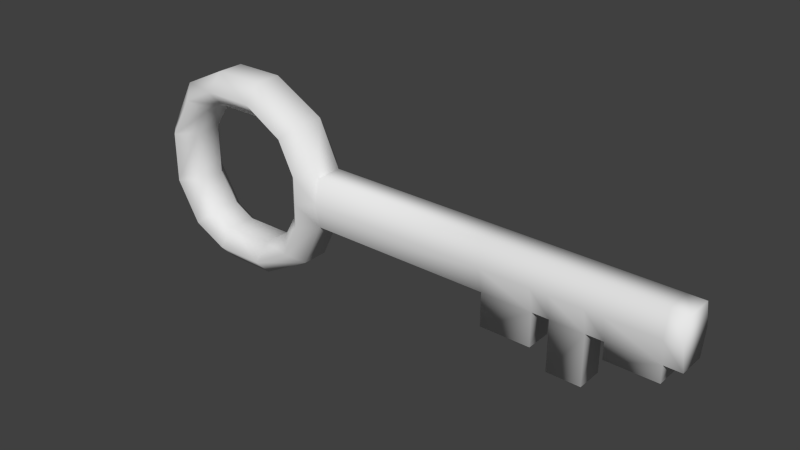 # Source: Key.blend  (saved by Blender 2.69.0; exported with 4.5.12 LTS)
import bpy
from mathutils import Matrix  # noqa: F401  (used for matrix-valued properties, if any)

bpy.ops.wm.read_factory_settings(use_empty=True)
scene = bpy.context.scene
scene.name = 'Scene'

# ---- collections
col_collection_1 = bpy.data.collections.new('Collection 1'); scene.collection.children.link(col_collection_1)

# ---- materials (node trees are filled in below, after node groups)
mat_key = bpy.data.materials.new('Key')
mat_key.alpha_threshold = 0.0
mat_key.use_transparent_shadow = False
mat_key.roughness = 0.5
mat_key.specular_intensity = 0.7
mat_key.line_color = (0.0, 0.0, 0.0, 1.0)

# ---- material node trees

# ---- world
world_world = bpy.data.worlds.new('World'); scene.world = world_world
world_world.color = (0.05088, 0.05088, 0.05088)
world_world.use_sun_shadow = False
world_world.sun_shadow_jitter_overblur = 0.0
world_world.cycles.sampling_method = 'MANUAL'
world_world.cycles.sample_map_resolution = 256

# ---- meshes
me_key = bpy.data.meshes.new('Key')
me_key.from_pydata([(0.055, -0.008, -0.015), (0.055, 0.008, -0.015), (0.165, 0.008, -0.015), (0.165, -0.008, -0.015), (0.055, -0.008, 0.015), (0.055, 0.008, 0.015), (0.165, 0.008, 0.015), (0.165, -0.008, 0.015), (0.035, -0.008, -0.015), (0.035, 0.008, -0.015), (0.035, -0.008, 0.015), (0.035, 0.008, 0.015), (0.04207, -0.008, 0.04207), (0.04207, 0.008, 0.04207), (0.02793, -0.008, 0.02793), (0.02793, 0.008, 0.02793), (0.04207, -0.008, -0.04207), (0.04207, 0.008, -0.04207), (0.02793, -0.008, -0.02793), (0.02793, 0.008, -0.02793), (0.01086, -0.008, 0.05914), (0.01086, 0.008, 0.05914), (0.01086, -0.008, 0.03914), (0.01086, 0.008, 0.03914), (0.01086, -0.008, -0.05914), (0.01086, 0.008, -0.05914), (0.01086, -0.008, -0.03914), (0.01086, 0.008, -0.03914), (-0.01914, -0.008, -0.05914), (-0.01914, 0.008, -0.05914), (-0.01914, -0.008, -0.03914), (-0.01914, 0.008, -0.03914), (-0.04621, -0.008, -0.04621), (-0.04621, 0.008, -0.04621), (-0.03207, -0.008, -0.03207), (-0.03207, 0.008, -0.03207), (-0.01914, -0.008, 0.05914), (-0.01914, 0.008, 0.05914), (-0.01914, -0.008, 0.03914), (-0.01914, 0.008, 0.03914), (-0.04621, -0.008, 0.04621), (-0.04621, 0.008, 0.04621), (-0.03207, -0.008, 0.03207), (-0.03207, 0.008, 0.03207), (-0.06328, -0.008, 0.015), (-0.06328, 0.008, 0.015), (-0.04328, -0.008, 0.015), (-0.04328, 0.008, 0.015), (-0.06328, -0.008, -0.015), (-0.06328, 0.008, -0.015), (-0.04328, -0.008, -0.015), (-0.04328, 0.008, -0.015), (0.195, 0.008, -0.015), (0.195, -0.008, -0.015), (0.195, 0.008, 0.015), (0.195, -0.008, 0.015), (0.205, 0.008, -0.015), (0.205, -0.008, -0.015), (0.205, 0.008, 0.015), (0.205, -0.008, 0.015), (0.225, 0.008, -0.015), (0.225, -0.008, -0.015), (0.225, 0.008, 0.015), (0.225, -0.008, 0.015), (0.235, 0.008, -0.015), (0.235, -0.008, -0.015), (0.235, 0.008, 0.015), (0.235, -0.008, 0.015), (0.265, 0.008, -0.015), (0.265, -0.008, -0.015), (0.265, 0.008, 0.015), (0.265, -0.008, 0.015), (0.235, 0.008, -0.025), (0.235, -0.008, -0.025), (0.265, 0.008, -0.025), (0.265, -0.008, -0.025), (0.205, 0.008, -0.045), (0.205, -0.008, -0.045), (0.225, 0.008, -0.045), (0.225, -0.008, -0.045), (0.165, 0.008, -0.035), (0.165, -0.008, -0.035), (0.195, 0.008, -0.035), (0.195, -0.008, -0.035), (0.275, 0.008, -0.015), (0.275, -0.008, -0.015), (0.275, 0.008, 0.015), (0.275, -0.008, 0.015), (0.055, -0.01144, 0.0), (0.055, 0.01144, 0.0), (0.165, 0.01144, 0.0), (0.165, -0.01144, 0.0), (0.035, -0.008, 0.0), (0.035, 0.008, 0.0), (0.195, 0.01144, 0.0), (0.195, -0.01144, 0.0), (0.205, 0.01144, 0.0), (0.205, -0.01144, 0.0), (0.225, 0.01144, 0.0), (0.225, -0.01144, 0.0), (0.235, 0.01144, 0.0), (0.235, -0.01144, 0.0), (0.265, 0.01144, 0.0), (0.265, -0.01144, 0.0), (0.275, 0.01144, 0.0), (0.275, -0.01144, 0.0), (0.045, -0.01712, -0.015), (0.045, -0.01712, 0.015), (0.035, -0.01712, 0.035), (0.035, -0.01712, -0.035), (0.01086, -0.01712, 0.04914), (0.01086, -0.01712, -0.04914), (-0.01914, -0.01712, -0.04914), (-0.03914, -0.01712, -0.03914), (-0.01914, -0.01712, 0.04914), (-0.03914, -0.01712, 0.03914), (-0.05328, -0.01712, 0.015), (-0.05328, -0.01712, -0.015), (0.045, -0.01712, 0.0), (0.045, 0.01712, -0.015), (0.045, 0.01712, 0.015), (0.035, 0.01712, 0.035), (0.035, 0.01712, -0.035), (0.01086, 0.01712, 0.04914), (0.01086, 0.01712, -0.04914), (-0.01914, 0.01712, -0.04914), (-0.03914, 0.01712, -0.03914), (-0.01914, 0.01712, 0.04914), (-0.03914, 0.01712, 0.03914), (-0.05328, 0.01712, 0.015), (-0.05328, 0.01712, -0.015), (0.045, 0.01712, 0.0)], [], [(106, 8, 18, 109), (89, 90, 2, 1), (2, 52, 82, 80), (91, 88, 0, 3), (0, 1, 2, 3), (7, 6, 5, 4), (92, 93, 9, 8), (131, 119, 9, 93), (107, 4, 12, 108), (118, 107, 10, 92), (108, 12, 20, 110), (120, 11, 15, 121), (11, 10, 14, 15), (4, 5, 13, 12), (109, 18, 26, 111), (119, 1, 17, 122), (8, 9, 19, 18), (1, 0, 16, 17), (110, 20, 36, 114), (121, 15, 23, 123), (15, 14, 22, 23), (12, 13, 21, 20), (111, 26, 30, 112), (122, 17, 25, 124), (18, 19, 27, 26), (17, 16, 24, 25), (112, 30, 34, 113), (124, 25, 29, 125), (26, 27, 31, 30), (25, 24, 28, 29), (113, 34, 50, 117), (125, 29, 33, 126), (30, 31, 35, 34), (29, 28, 32, 33), (114, 36, 40, 115), (123, 23, 39, 127), (23, 22, 38, 39), (20, 21, 37, 36), (115, 40, 44, 116), (127, 39, 43, 128), (39, 38, 42, 43), (36, 37, 41, 40), (129, 47, 51, 130), (128, 43, 47, 129), (43, 42, 46, 47), (40, 41, 45, 44), (116, 44, 48, 117), (126, 33, 49, 130), (34, 35, 51, 50), (33, 32, 48, 49), (46, 50, 51, 47), (44, 45, 49, 48), (53, 52, 56, 57), (91, 3, 53, 95), (6, 7, 55, 54), (90, 6, 54, 94), (56, 60, 78, 76), (95, 53, 57, 97), (54, 55, 59, 58), (94, 54, 58, 96), (61, 60, 64, 65), (97, 57, 61, 99), (58, 59, 63, 62), (96, 58, 62, 98), (64, 68, 74, 72), (99, 61, 65, 101), (62, 63, 67, 66), (98, 62, 66, 100), (69, 68, 84, 85), (101, 65, 69, 103), (66, 67, 71, 70), (100, 66, 70, 102), (73, 72, 74, 75), (69, 65, 73, 75), (68, 69, 75, 74), (65, 64, 72, 73), (77, 76, 78, 79), (61, 57, 77, 79), (60, 61, 79, 78), (57, 56, 76, 77), (81, 80, 82, 83), (53, 3, 81, 83), (52, 53, 83, 82), (3, 2, 80, 81), (104, 105, 85, 84), (103, 69, 85, 105), (70, 71, 87, 86), (102, 70, 86, 104), (5, 6, 90, 89), (7, 4, 88, 91), (10, 11, 93, 92), (120, 131, 93, 11), (106, 118, 92, 8), (7, 91, 95, 55), (2, 90, 94, 52), (55, 95, 97, 59), (52, 94, 96, 56), (59, 97, 99, 63), (56, 96, 98, 60), (63, 99, 101, 67), (60, 98, 100, 64), (67, 101, 103, 71), (64, 100, 102, 68), (86, 87, 105, 104), (71, 103, 105, 87), (68, 102, 104, 84), (0, 106, 109, 16), (10, 107, 108, 14), (88, 4, 107, 118), (14, 108, 110, 22), (16, 109, 111, 24), (22, 110, 114, 38), (24, 111, 112, 28), (28, 112, 113, 32), (32, 113, 117, 48), (38, 114, 115, 42), (42, 115, 116, 46), (46, 116, 117, 50), (0, 88, 118, 106), (89, 1, 119, 131), (5, 120, 121, 13), (9, 119, 122, 19), (13, 121, 123, 21), (19, 122, 124, 27), (27, 124, 125, 31), (31, 125, 126, 35), (21, 123, 127, 37), (37, 127, 128, 41), (45, 129, 130, 49), (41, 128, 129, 45), (35, 126, 130, 51), (5, 89, 131, 120)])
me_key.polygons.foreach_set('use_smooth', [True] * 132)
_uv = me_key.uv_layers.new(name='UVMap')
_uv.uv.foreach_set('vector', [0.1953, 0.3906, 0.1328, 0.3906, 0.1406, 0.3047, 0.1953, 0.3125, 0.03906, 0.9375, 0.4062, 0.9375, 0.4062, 0.9844, 0.03906, 0.9844, 0.7734, 0.6562, 0.6797, 0.6562, 0.6797, 0.5938, 0.7734, 0.5938, 0.4062, 0.7812, 0.03906, 0.7812, 0.03906, 0.7266, 0.4062, 0.7266, 0.03906, 0.7266, 0.03906, 0.6719, 0.4062, 0.6719, 0.4062, 0.7266, 0.4062, 0.8281, 0.4062, 0.8828, 0.03906, 0.8828, 0.03906, 0.8281, 0.1641, 0.4688, 0.07031, 0.5391, 0.02344, 0.4141, 0.1328, 0.3906, 0.2969, 0.3828, 0.2812, 0.3594, 0.2969, 0.3516, 0.3125, 0.3672, 0.25, 0.4688, 0.2656, 0.4375, 0.3281, 0.4609, 0.3203, 0.5, 0.2188, 0.4375, 0.25, 0.4688, 0.2266, 0.5234, 0.1641, 0.4688, 0.3203, 0.5, 0.3281, 0.4609, 0.4062, 0.4609, 0.4062, 0.5, 0.3047, 0.3984, 0.3203, 0.3906, 0.3438, 0.3984, 0.3359, 0.4141, 0.1641, 0.625, 0.2266, 0.5234, 0.3047, 0.5469, 0.2812, 0.6562, 0.2656, 0.4375, 0.2891, 0.4141, 0.3359, 0.4375, 0.3281, 0.4609, 0.1953, 0.3125, 0.1406, 0.3047, 0.1719, 0.1953, 0.2344, 0.2344, 0.2812, 0.3594, 0.2578, 0.375, 0.2578, 0.3203, 0.2812, 0.3281, 0.1328, 0.3906, 0.02344, 0.4141, 0.02344, 0.2812, 0.1406, 0.3047, 0.2578, 0.375, 0.2344, 0.3828, 0.2344, 0.3125, 0.2578, 0.3203, 0.4062, 0.5, 0.4062, 0.4609, 0.4531, 0.4297, 0.4844, 0.4453, 0.3359, 0.4141, 0.3438, 0.3984, 0.3672, 0.3984, 0.3828, 0.4141, 0.2812, 0.6562, 0.3047, 0.5469, 0.4141, 0.5469, 0.4453, 0.6484, 0.3281, 0.4609, 0.3359, 0.4375, 0.3906, 0.4375, 0.4062, 0.4609, 0.2344, 0.2344, 0.1719, 0.1953, 0.3047, 0.125, 0.3125, 0.1797, 0.2812, 0.3281, 0.2578, 0.3203, 0.2812, 0.2734, 0.2969, 0.2891, 0.1406, 0.3047, 0.02344, 0.2812, 0.09375, 0.1328, 0.1719, 0.1953, 0.2578, 0.3203, 0.2344, 0.3125, 0.2578, 0.25, 0.2812, 0.2734, 0.3125, 0.1797, 0.3047, 0.125, 0.3906, 0.1328, 0.3828, 0.1797, 0.2969, 0.2891, 0.2812, 0.2734, 0.3281, 0.2422, 0.3359, 0.2656, 0.1719, 0.1953, 0.09375, 0.1328, 0.2812, 0.02344, 0.3047, 0.125, 0.2812, 0.2734, 0.2578, 0.25, 0.3125, 0.2188, 0.3281, 0.2422, 0.3828, 0.1797, 0.3906, 0.1328, 0.4922, 0.1562, 0.4609, 0.2188, 0.3359, 0.2656, 0.3281, 0.2422, 0.375, 0.2422, 0.3672, 0.2578, 0.3047, 0.125, 0.2812, 0.02344, 0.4062, 0.02344, 0.3906, 0.1328, 0.3281, 0.2422, 0.3125, 0.2188, 0.375, 0.2188, 0.375, 0.2422, 0.4844, 0.4453, 0.4531, 0.4297, 0.4766, 0.375, 0.5078, 0.3828, 0.3828, 0.4141, 0.3672, 0.3984, 0.4062, 0.375, 0.4141, 0.3906, 0.4453, 0.6484, 0.4141, 0.5469, 0.5391, 0.4688, 0.625, 0.5312, 0.4062, 0.4609, 0.3906, 0.4375, 0.4297, 0.4062, 0.4531, 0.4297, 0.5078, 0.3828, 0.4766, 0.375, 0.4766, 0.2969, 0.5156, 0.2891, 0.4141, 0.3906, 0.4062, 0.375, 0.4141, 0.3594, 0.4297, 0.3594, 0.625, 0.5312, 0.5391, 0.4688, 0.5625, 0.3984, 0.6641, 0.4219, 0.4531, 0.4297, 0.4297, 0.4062, 0.4531, 0.3672, 0.4766, 0.375, 0.4297, 0.3203, 0.4141, 0.3281, 0.3906, 0.2891, 0.4062, 0.2812, 0.4297, 0.3594, 0.4141, 0.3594, 0.4141, 0.3281, 0.4297, 0.3203, 0.6641, 0.4219, 0.5625, 0.3984, 0.5703, 0.2812, 0.6641, 0.2578, 0.4766, 0.375, 0.4531, 0.3672, 0.4531, 0.3047, 0.4766, 0.2969, 0.5156, 0.2891, 0.4766, 0.2969, 0.4453, 0.2422, 0.4609, 0.2188, 0.3672, 0.2578, 0.375, 0.2422, 0.4219, 0.2656, 0.4062, 0.2812, 0.3906, 0.1328, 0.4062, 0.02344, 0.5469, 0.07812, 0.4922, 0.1562, 0.375, 0.2422, 0.375, 0.2188, 0.4453, 0.2422, 0.4219, 0.2656, 0.5703, 0.2812, 0.4922, 0.1562, 0.5469, 0.07812, 0.6641, 0.2578, 0.4766, 0.2969, 0.4531, 0.3047, 0.4219, 0.2656, 0.4453, 0.2422, 0.5078, 0.7266, 0.5078, 0.6719, 0.5469, 0.6719, 0.5469, 0.7266, 0.4062, 0.7812, 0.4062, 0.7266, 0.5078, 0.7266, 0.5078, 0.7812, 0.4062, 0.8828, 0.4062, 0.8281, 0.5078, 0.8281, 0.5078, 0.8828, 0.4062, 0.9375, 0.4062, 0.8828, 0.5078, 0.8828, 0.5078, 0.9375, 0.9375, 0.1719, 0.875, 0.1719, 0.875, 0.07031, 0.9375, 0.07031, 0.5078, 0.7812, 0.5078, 0.7266, 0.5469, 0.7266, 0.5469, 0.7812, 0.5078, 0.8828, 0.5078, 0.8281, 0.5469, 0.8281, 0.5469, 0.8828, 0.5078, 0.9375, 0.5078, 0.8828, 0.5469, 0.8828, 0.5469, 0.9375, 0.6094, 0.7266, 0.6094, 0.6719, 0.6484, 0.6719, 0.6484, 0.7266, 0.5469, 0.7812, 0.5469, 0.7266, 0.6094, 0.7266, 0.6094, 0.7812, 0.5469, 0.8828, 0.5469, 0.8281, 0.6094, 0.8281, 0.6094, 0.8828, 0.5469, 0.9375, 0.5469, 0.8828, 0.6094, 0.8828, 0.6094, 0.9375, 0.6953, 0.4141, 0.7891, 0.4141, 0.7891, 0.4453, 0.6953, 0.4453, 0.6094, 0.7812, 0.6094, 0.7266, 0.6484, 0.7266, 0.6484, 0.7812, 0.6094, 0.8828, 0.6094, 0.8281, 0.6484, 0.8281, 0.6484, 0.8828, 0.6094, 0.9375, 0.6094, 0.8828, 0.6484, 0.8828, 0.6484, 0.9375, 0.75, 0.7266, 0.75, 0.6719, 0.7812, 0.6719, 0.7812, 0.7266, 0.6484, 0.7812, 0.6484, 0.7266, 0.75, 0.7266, 0.75, 0.7812, 0.6484, 0.8828, 0.6484, 0.8281, 0.75, 0.8281, 0.75, 0.8828, 0.6484, 0.9375, 0.6484, 0.8828, 0.75, 0.8828, 0.75, 0.9375, 0.9297, 0.4453, 0.9297, 0.4922, 0.8359, 0.4922, 0.8359, 0.4453, 0.8359, 0.4141, 0.9297, 0.4141, 0.9297, 0.4453, 0.8359, 0.4453, 0.7891, 0.4141, 0.8359, 0.4141, 0.8359, 0.4453, 0.7891, 0.4453, 0.9297, 0.4141, 0.9766, 0.4141, 0.9766, 0.4453, 0.9297, 0.4453, 0.75, 0.07031, 0.75, 0.01562, 0.8203, 0.01562, 0.8203, 0.07031, 0.8203, 0.1719, 0.75, 0.1719, 0.75, 0.07031, 0.8203, 0.07031, 0.875, 0.1719, 0.8203, 0.1719, 0.8203, 0.07031, 0.875, 0.07031, 0.75, 0.1719, 0.6953, 0.1719, 0.6953, 0.07031, 0.75, 0.07031, 0.8203, 0.5938, 0.8203, 0.5391, 0.9141, 0.5391, 0.9141, 0.5938, 0.9141, 0.6562, 0.8203, 0.6562, 0.8203, 0.5938, 0.9141, 0.5938, 0.9609, 0.6562, 0.9141, 0.6562, 0.9141, 0.5938, 0.9609, 0.5938, 0.8203, 0.6562, 0.7734, 0.6562, 0.7734, 0.5938, 0.8203, 0.5938, 0.8281, 0.8984, 0.8281, 0.8203, 0.8828, 0.8281, 0.8828, 0.8828, 0.75, 0.7812, 0.75, 0.7266, 0.7812, 0.7266, 0.7812, 0.7812, 0.75, 0.8828, 0.75, 0.8281, 0.7812, 0.8281, 0.7812, 0.8828, 0.75, 0.9375, 0.75, 0.8828, 0.7812, 0.8828, 0.7812, 0.9375, 0.03906, 0.8828, 0.4062, 0.8828, 0.4062, 0.9375, 0.03906, 0.9375, 0.4062, 0.8281, 0.03906, 0.8281, 0.03906, 0.7812, 0.4062, 0.7812, 0.2266, 0.5234, 0.1641, 0.625, 0.07031, 0.5391, 0.1641, 0.4688, 0.3047, 0.3984, 0.2969, 0.3828, 0.3125, 0.3672, 0.3203, 0.3906, 0.1953, 0.3906, 0.2188, 0.4375, 0.1641, 0.4688, 0.1328, 0.3906, 0.4062, 0.8281, 0.4062, 0.7812, 0.5078, 0.7812, 0.5078, 0.8281, 0.4062, 0.9844, 0.4062, 0.9375, 0.5078, 0.9375, 0.5078, 0.9844, 0.5078, 0.8281, 0.5078, 0.7812, 0.5469, 0.7812, 0.5469, 0.8281, 0.5078, 0.9844, 0.5078, 0.9375, 0.5469, 0.9375, 0.5469, 0.9844, 0.5469, 0.8281, 0.5469, 0.7812, 0.6094, 0.7812, 0.6094, 0.8281, 0.5469, 0.9844, 0.5469, 0.9375, 0.6094, 0.9375, 0.6094, 0.9844, 0.6094, 0.8281, 0.6094, 0.7812, 0.6484, 0.7812, 0.6484, 0.8281, 0.6094, 0.9844, 0.6094, 0.9375, 0.6484, 0.9375, 0.6484, 0.9844, 0.6484, 0.8281, 0.6484, 0.7812, 0.75, 0.7812, 0.75, 0.8281, 0.6484, 0.9844, 0.6484, 0.9375, 0.75, 0.9375, 0.75, 0.9844, 0.7812, 0.8828, 0.7812, 0.8281, 0.8281, 0.8203, 0.8281, 0.8984, 0.75, 0.8281, 0.75, 0.7812, 0.7812, 0.7812, 0.7812, 0.8281, 0.75, 0.9844, 0.75, 0.9375, 0.7812, 0.9375, 0.7812, 0.9844, 0.2344, 0.3828, 0.1953, 0.3906, 0.1953, 0.3125, 0.2344, 0.3125, 0.2266, 0.5234, 0.25, 0.4688, 0.3203, 0.5, 0.3047, 0.5469, 0.2344, 0.4219, 0.2656, 0.4375, 0.25, 0.4688, 0.2188, 0.4375, 0.3047, 0.5469, 0.3203, 0.5, 0.4062, 0.5, 0.4141, 0.5469, 0.2344, 0.3125, 0.1953, 0.3125, 0.2344, 0.2344, 0.2578, 0.25, 0.4141, 0.5469, 0.4062, 0.5, 0.4844, 0.4453, 0.5391, 0.4688, 0.2578, 0.25, 0.2344, 0.2344, 0.3125, 0.1797, 0.3125, 0.2188, 0.3125, 0.2188, 0.3125, 0.1797, 0.3828, 0.1797, 0.375, 0.2188, 0.375, 0.2188, 0.3828, 0.1797, 0.4609, 0.2188, 0.4453, 0.2422, 0.5391, 0.4688, 0.4844, 0.4453, 0.5078, 0.3828, 0.5625, 0.3984, 0.5625, 0.3984, 0.5078, 0.3828, 0.5156, 0.2891, 0.5703, 0.2812, 0.5703, 0.2812, 0.5156, 0.2891, 0.4609, 0.2188, 0.4922, 0.1562, 0.2344, 0.3828, 0.2344, 0.4219, 0.2188, 0.4375, 0.1953, 0.3906, 0.2812, 0.3906, 0.2578, 0.375, 0.2812, 0.3594, 0.2969, 0.3828, 0.2891, 0.4141, 0.3047, 0.3984, 0.3359, 0.4141, 0.3359, 0.4375, 0.2969, 0.3516, 0.2812, 0.3594, 0.2812, 0.3281, 0.2969, 0.3281, 0.3359, 0.4375, 0.3359, 0.4141, 0.3828, 0.4141, 0.3906, 0.4375, 0.2969, 0.3281, 0.2812, 0.3281, 0.2969, 0.2891, 0.3125, 0.3047, 0.3125, 0.3047, 0.2969, 0.2891, 0.3359, 0.2656, 0.3438, 0.2812, 0.3438, 0.2812, 0.3359, 0.2656, 0.3672, 0.2578, 0.3672, 0.2812, 0.3906, 0.4375, 0.3828, 0.4141, 0.4141, 0.3906, 0.4297, 0.4062, 0.4297, 0.4062, 0.4141, 0.3906, 0.4297, 0.3594, 0.4531, 0.3672, 0.4531, 0.3047, 0.4297, 0.3203, 0.4062, 0.2812, 0.4219, 0.2656, 0.4531, 0.3672, 0.4297, 0.3594, 0.4297, 0.3203, 0.4531, 0.3047, 0.3672, 0.2812, 0.3672, 0.2578, 0.4062, 0.2812, 0.3906, 0.2891, 0.2891, 0.4141, 0.2812, 0.3906, 0.2969, 0.3828, 0.3047, 0.3984])
me_key.materials.append(mat_key)
me_key.use_remesh_preserve_volume = False
me_key.use_remesh_preserve_attributes = False
me_key.use_mirror_vertex_groups = False
me_key.update()

# ---- objects
ob_key = bpy.data.objects.new('Key', me_key)

# ---- transforms, parenting, visibility, modifiers, constraints
ob_key.location = (0.0, 0.0, 0.0)
ob_key.lineart.crease_threshold = 0.0

# ---- collection membership
col_collection_1.objects.link(ob_key)

# ---- scene / render settings (as saved in the file)
scene.frame_start = 1; scene.frame_end = 250; scene.frame_set(1)
scene.render.engine = 'BLENDER_EEVEE_NEXT'
scene.render.image_settings.compression = 90
scene.render.resolution_percentage = 50
scene.render.dither_intensity = 0.0
scene.cycles.use_denoising = False
scene.cycles.samples = 10
scene.cycles.sampling_pattern = 'TABULATED_SOBOL'
scene.cycles.light_sampling_threshold = 0.0
scene.cycles.use_adaptive_sampling = False
scene.cycles.use_light_tree = False
scene.cycles.blur_glossy = 0.0
scene.cycles.volume_bounces = 1
scene.cycles.pixel_filter_type = 'GAUSSIAN'
scene.cycles.sample_clamp_indirect = 0.0
scene.view_settings.view_transform = 'Standard'
bpy.context.view_layer.update()

# ---- added for rendering (the .blend has no active camera and no usable light): camera, sun
cam_auto = bpy.data.cameras.new('AutoCamera')
cam_auto.lens = 50.0
cam_auto.sensor_width = 36.0
cam_auto.clip_end = 1000.0
ob_auto_camera = bpy.data.objects.new('AutoCamera', cam_auto)
scene.collection.objects.link(ob_auto_camera)
ob_auto_camera.location = (0.438938, -0.399697, 0.266465)
ob_auto_camera.rotation_euler = (1.09748, -7.21219e-08, 0.694738)
scene.camera = ob_auto_camera
light_auto_sun = bpy.data.lights.new('AutoSun', 'SUN')
light_auto_sun.energy = 3.0
light_auto_sun.angle = 0.0523599
ob_auto_sun = bpy.data.objects.new('AutoSun', light_auto_sun)
scene.collection.objects.link(ob_auto_sun)
ob_auto_sun.rotation_euler = (0.872665, 0.174533, 0.523599)
bpy.context.view_layer.update()
